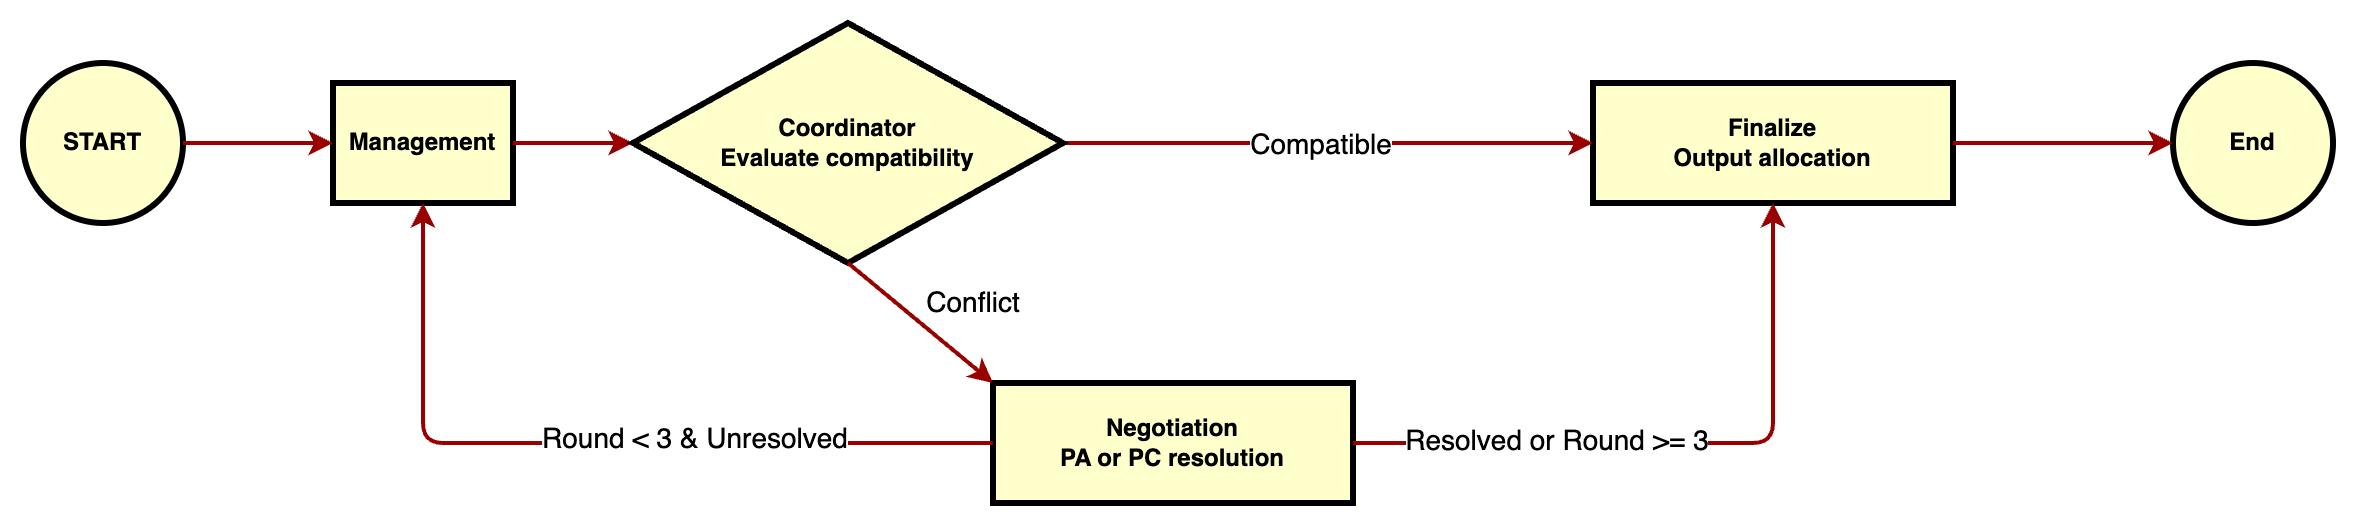

The diagram above was exported from draw.io. Its source (the exported page's mxGraphModel, read from the mxfile embedded in the PNG):
<mxGraphModel dx="2074" dy="98" grid="1" gridSize="10" guides="1" tooltips="1" connect="1" arrows="1" fold="1" page="1" pageScale="1" pageWidth="826" pageHeight="1169" background="none" math="0" shadow="0">
  <root>
    <mxCell id="0" />
    <mxCell id="1" parent="0" />
    <mxCell id="IgPVXeyrVeVwsr_EJJgd-96" value="START" style="ellipse;whiteSpace=wrap;html=1;aspect=fixed;strokeColor=default;strokeWidth=3;align=center;verticalAlign=middle;fontFamily=Helvetica;fontSize=12;fontColor=default;fontStyle=1;fillColor=#FFFFCC;" vertex="1" parent="1">
      <mxGeometry x="195" y="1400" width="80" height="80" as="geometry" />
    </mxCell>
    <mxCell id="IgPVXeyrVeVwsr_EJJgd-97" value="Management" style="whiteSpace=wrap;align=center;verticalAlign=middle;fontStyle=1;strokeWidth=3;fillColor=#FFFFCC" vertex="1" parent="1">
      <mxGeometry x="350" y="1410" width="90" height="60" as="geometry" />
    </mxCell>
    <mxCell id="IgPVXeyrVeVwsr_EJJgd-99" value="" style="elbow=horizontal;strokeColor=#990000;strokeWidth=2;exitX=1;exitY=0.5;exitDx=0;exitDy=0;" edge="1" parent="1" source="IgPVXeyrVeVwsr_EJJgd-96" target="IgPVXeyrVeVwsr_EJJgd-97">
      <mxGeometry width="100" height="100" relative="1" as="geometry">
        <mxPoint x="241" y="750" as="sourcePoint" />
        <mxPoint x="637" y="1370" as="targetPoint" />
      </mxGeometry>
    </mxCell>
    <mxCell id="IgPVXeyrVeVwsr_EJJgd-105" value="" style="elbow=horizontal;strokeColor=#990000;strokeWidth=2;exitX=1;exitY=0.5;exitDx=0;exitDy=0;edgeStyle=orthogonalEdgeStyle;" edge="1" parent="1" source="IgPVXeyrVeVwsr_EJJgd-97" target="IgPVXeyrVeVwsr_EJJgd-114">
      <mxGeometry width="100" height="100" relative="1" as="geometry">
        <mxPoint x="285" y="1450" as="sourcePoint" />
        <mxPoint x="552" y="1440" as="targetPoint" />
      </mxGeometry>
    </mxCell>
    <mxCell id="IgPVXeyrVeVwsr_EJJgd-106" value="Finalize&#10;Output allocation" style="whiteSpace=wrap;align=center;verticalAlign=middle;fontStyle=1;strokeWidth=3;fillColor=#FFFFCC" vertex="1" parent="1">
      <mxGeometry x="980" y="1410" width="180" height="60" as="geometry" />
    </mxCell>
    <mxCell id="IgPVXeyrVeVwsr_EJJgd-107" value="End" style="ellipse;whiteSpace=wrap;html=1;fillColor=#FFFFCC;fontStyle=1;strokeWidth=3;" vertex="1" parent="1">
      <mxGeometry x="1270" y="1400" width="80" height="80" as="geometry" />
    </mxCell>
    <mxCell id="IgPVXeyrVeVwsr_EJJgd-109" value="" style="elbow=horizontal;strokeColor=#990000;strokeWidth=2;edgeStyle=orthogonalEdgeStyle;" edge="1" parent="1" source="IgPVXeyrVeVwsr_EJJgd-114" target="IgPVXeyrVeVwsr_EJJgd-106">
      <mxGeometry width="100" height="100" relative="1" as="geometry">
        <mxPoint x="732" y="1440" as="sourcePoint" />
        <mxPoint x="562" y="1450" as="targetPoint" />
      </mxGeometry>
    </mxCell>
    <mxCell id="IgPVXeyrVeVwsr_EJJgd-111" value="&lt;font style=&quot;font-size: 14px;&quot;&gt;Compatible&lt;/font&gt;" style="edgeLabel;html=1;align=center;verticalAlign=middle;resizable=0;points=[];" vertex="1" connectable="0" parent="IgPVXeyrVeVwsr_EJJgd-109">
      <mxGeometry x="-0.0323" relative="1" as="geometry">
        <mxPoint as="offset" />
      </mxGeometry>
    </mxCell>
    <mxCell id="IgPVXeyrVeVwsr_EJJgd-110" value="" style="elbow=horizontal;strokeColor=#990000;strokeWidth=2;edgeStyle=orthogonalEdgeStyle;" edge="1" parent="1" source="IgPVXeyrVeVwsr_EJJgd-106" target="IgPVXeyrVeVwsr_EJJgd-107">
      <mxGeometry width="100" height="100" relative="1" as="geometry">
        <mxPoint x="872" y="1450" as="sourcePoint" />
        <mxPoint x="990" y="1450" as="targetPoint" />
      </mxGeometry>
    </mxCell>
    <mxCell id="IgPVXeyrVeVwsr_EJJgd-113" value="Negotiation&#10;PA or PC resolution" style="whiteSpace=wrap;align=center;verticalAlign=middle;fontStyle=1;strokeWidth=3;fillColor=#FFFFCC" vertex="1" parent="1">
      <mxGeometry x="680" y="1560" width="180" height="60" as="geometry" />
    </mxCell>
    <mxCell id="IgPVXeyrVeVwsr_EJJgd-114" value="Coordinator&lt;br style=&quot;padding: 0px; margin: 0px;&quot;&gt;Evaluate compatibility" style="rhombus;whiteSpace=wrap;html=1;fillColor=#FFFFCC;fontStyle=1;strokeWidth=3;" vertex="1" parent="1">
      <mxGeometry x="500" y="1380" width="215" height="120" as="geometry" />
    </mxCell>
    <mxCell id="IgPVXeyrVeVwsr_EJJgd-120" value="" style="strokeColor=#990000;strokeWidth=2;edgeStyle=orthogonalEdgeStyle;" edge="1" parent="1" source="IgPVXeyrVeVwsr_EJJgd-113" target="IgPVXeyrVeVwsr_EJJgd-106">
      <mxGeometry width="100" height="100" relative="1" as="geometry">
        <mxPoint x="1020" y="1540" as="sourcePoint" />
        <mxPoint x="1080" y="1540" as="targetPoint" />
      </mxGeometry>
    </mxCell>
    <mxCell id="IgPVXeyrVeVwsr_EJJgd-124" value="&lt;font style=&quot;font-size: 14px;&quot;&gt;Resolved or Round &amp;gt;= 3&lt;/font&gt;" style="edgeLabel;html=1;align=center;verticalAlign=middle;resizable=0;points=[];" vertex="1" connectable="0" parent="IgPVXeyrVeVwsr_EJJgd-120">
      <mxGeometry x="-0.2909" y="2" relative="1" as="geometry">
        <mxPoint x="-16" as="offset" />
      </mxGeometry>
    </mxCell>
    <mxCell id="IgPVXeyrVeVwsr_EJJgd-122" value="" style="strokeColor=#990000;strokeWidth=2;exitX=0.5;exitY=1;exitDx=0;exitDy=0;entryX=0;entryY=0;entryDx=0;entryDy=0;" edge="1" parent="1" source="IgPVXeyrVeVwsr_EJJgd-114" target="IgPVXeyrVeVwsr_EJJgd-113">
      <mxGeometry width="100" height="100" relative="1" as="geometry">
        <mxPoint x="870" y="1690" as="sourcePoint" />
        <mxPoint x="1100" y="1570" as="targetPoint" />
      </mxGeometry>
    </mxCell>
    <mxCell id="IgPVXeyrVeVwsr_EJJgd-123" value="&lt;font style=&quot;font-size: 14px;&quot;&gt;Conflict&lt;/font&gt;" style="edgeLabel;html=1;align=center;verticalAlign=middle;resizable=0;points=[];" vertex="1" connectable="0" parent="IgPVXeyrVeVwsr_EJJgd-122">
      <mxGeometry x="0.04" y="2" relative="1" as="geometry">
        <mxPoint x="23" y="-10" as="offset" />
      </mxGeometry>
    </mxCell>
    <mxCell id="IgPVXeyrVeVwsr_EJJgd-126" value="" style="strokeColor=#990000;strokeWidth=2;edgeStyle=orthogonalEdgeStyle;" edge="1" parent="1" source="IgPVXeyrVeVwsr_EJJgd-113" target="IgPVXeyrVeVwsr_EJJgd-97">
      <mxGeometry width="100" height="100" relative="1" as="geometry">
        <mxPoint x="920" y="1680" as="sourcePoint" />
        <mxPoint x="1130" y="1560" as="targetPoint" />
        <Array as="points">
          <mxPoint x="395" y="1590" />
        </Array>
      </mxGeometry>
    </mxCell>
    <mxCell id="IgPVXeyrVeVwsr_EJJgd-128" value="&lt;span style=&quot;font-size: 14px;&quot;&gt;Round &amp;lt; 3 &amp;amp; Unr&lt;/span&gt;&lt;span style=&quot;font-size: 14px;&quot;&gt;esolved&lt;/span&gt;" style="edgeLabel;html=1;align=center;verticalAlign=middle;resizable=0;points=[];" vertex="1" connectable="0" parent="IgPVXeyrVeVwsr_EJJgd-126">
      <mxGeometry x="-0.1704" y="3" relative="1" as="geometry">
        <mxPoint x="18" y="-6" as="offset" />
      </mxGeometry>
    </mxCell>
  </root>
</mxGraphModel>